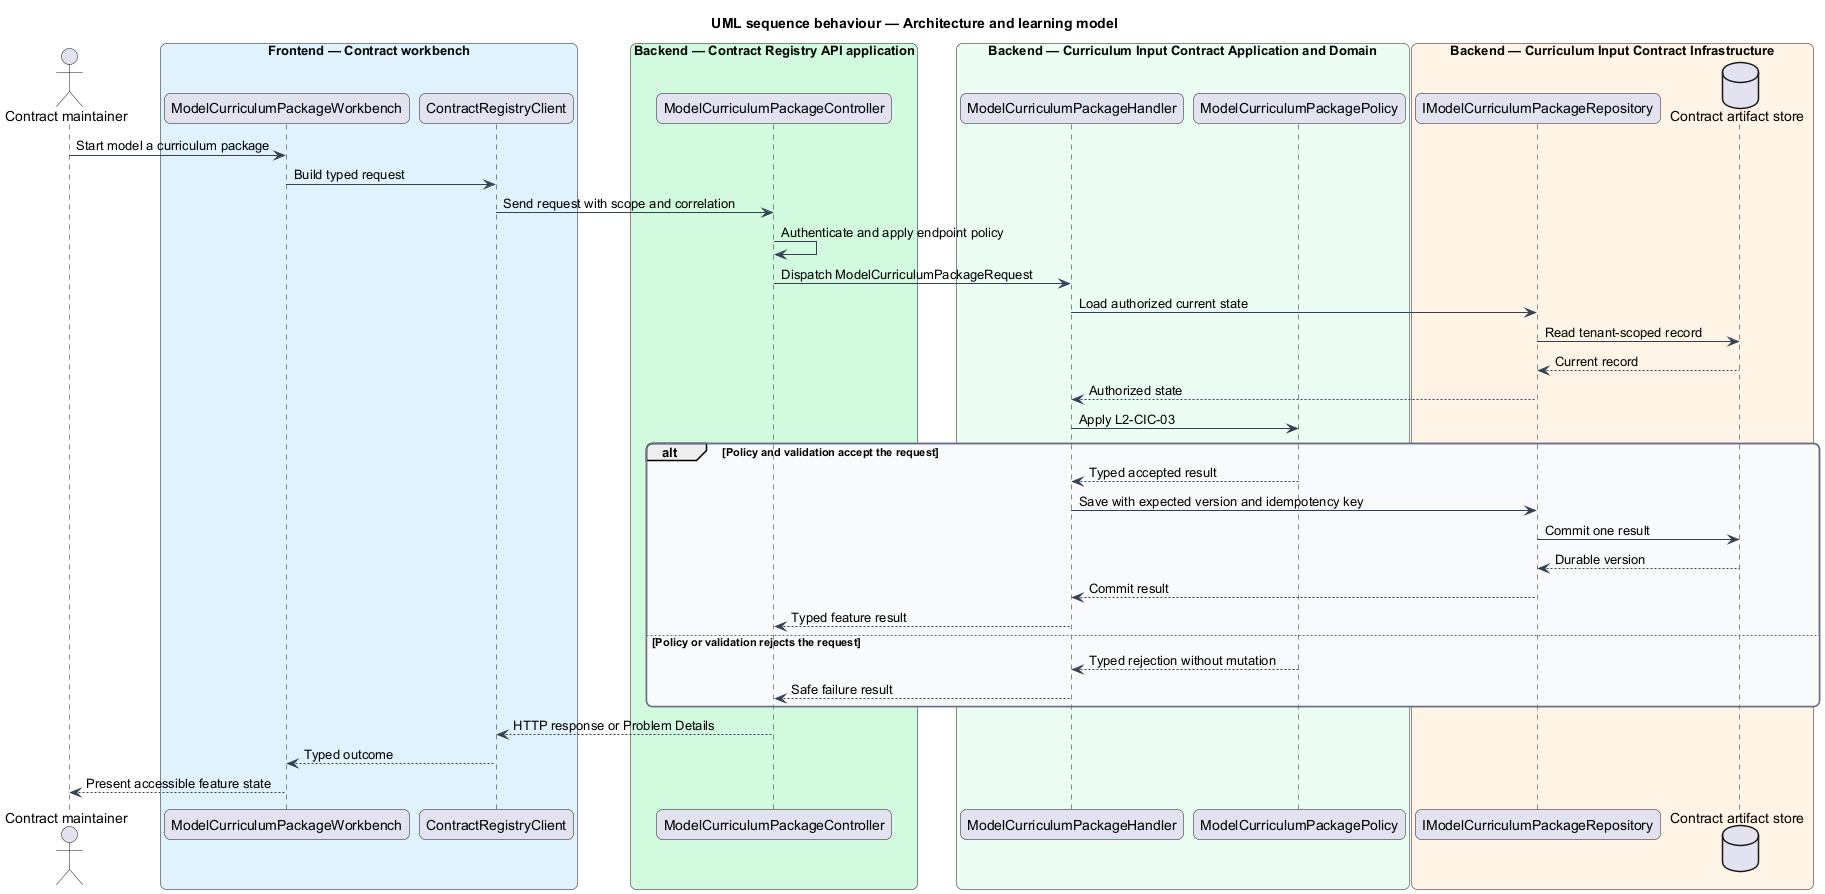

The diagram above was rendered by PlantUML. Its source (embedded in the PNG):
@startuml
title UML sequence behaviour — Architecture and learning model
skinparam backgroundColor #FFFFFF
skinparam shadowing false
skinparam roundcorner 12
skinparam defaultFontName Arial
skinparam ArrowColor #344054
skinparam rectangle {
  BorderColor #344054
  FontColor #101828
}
skinparam package {
  BorderColor #667085
  FontColor #101828
  BackgroundColor #F9FAFB
}
actor "Contract maintainer" as actor
box "Frontend — Contract workbench" #E0F2FE
  participant "ModelCurriculumPackageWorkbench" as entry
  participant "ContractRegistryClient" as client
end box
box "Backend — Contract Registry API application" #D1FADF
  participant "ModelCurriculumPackageController" as controller
end box
box "Backend — Curriculum Input Contract Application and Domain" #ECFDF3
  participant "ModelCurriculumPackageHandler" as handler
  participant "ModelCurriculumPackagePolicy" as policy
end box
box "Backend — Curriculum Input Contract Infrastructure" #FFF4E5
  participant "IModelCurriculumPackageRepository" as repository
  database "Contract artifact store" as store
end box
actor -> entry : Start model a curriculum package
entry -> client : Build typed request
client -> controller : Send request with scope and correlation
controller -> controller : Authenticate and apply endpoint policy
controller -> handler : Dispatch ModelCurriculumPackageRequest
handler -> repository : Load authorized current state
repository -> store : Read tenant-scoped record
store --> repository : Current record
repository --> handler : Authorized state
handler -> policy : Apply L2-CIC-03
alt Policy and validation accept the request
  policy --> handler : Typed accepted result
  handler -> repository : Save with expected version and idempotency key
  repository -> store : Commit one result
  store --> repository : Durable version
  repository --> handler : Commit result
  handler --> controller : Typed feature result
else Policy or validation rejects the request
  policy --> handler : Typed rejection without mutation
  handler --> controller : Safe failure result
end
controller --> client : HTTP response or Problem Details
client --> entry : Typed outcome
entry --> actor : Present accessible feature state
@enduml